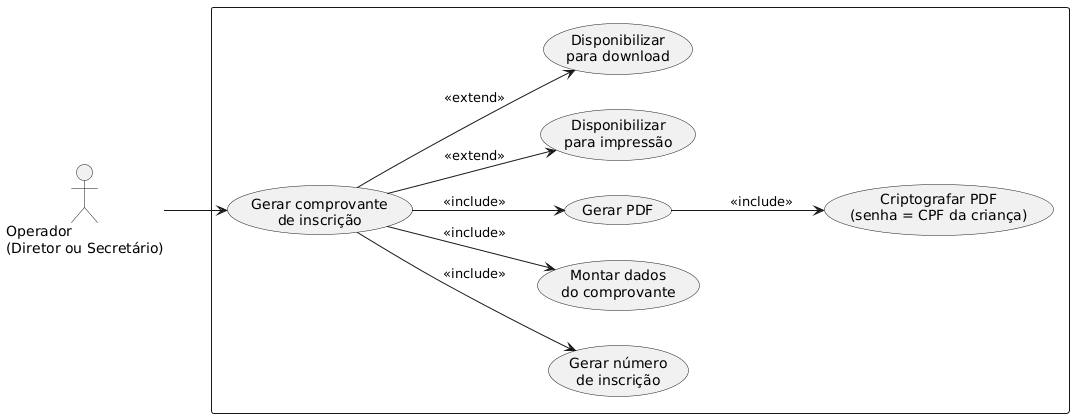

The diagram above was rendered by PlantUML. Its source (embedded in the PNG):
@startuml

left to right direction

actor "Operador\n(Diretor ou Secretário)" as Operador

rectangle {

    usecase "Gerar comprovante\nde inscrição" as UC1
    usecase "Gerar número\nde inscrição" as UC2
    usecase "Montar dados\ndo comprovante" as UC3
    usecase "Gerar PDF" as UC4
    usecase "Criptografar PDF\n(senha = CPF da criança)" as UC5
    usecase "Disponibilizar\npara impressão" as UC6
    usecase "Disponibilizar\npara download" as UC7

}

Operador --> UC1

UC1 --> UC2 : <<include>>
UC1 --> UC3 : <<include>>
UC1 --> UC4 : <<include>>

UC4 --> UC5 : <<include>>

UC1 --> UC6 : <<extend>>
UC1 --> UC7 : <<extend>>

@enduml